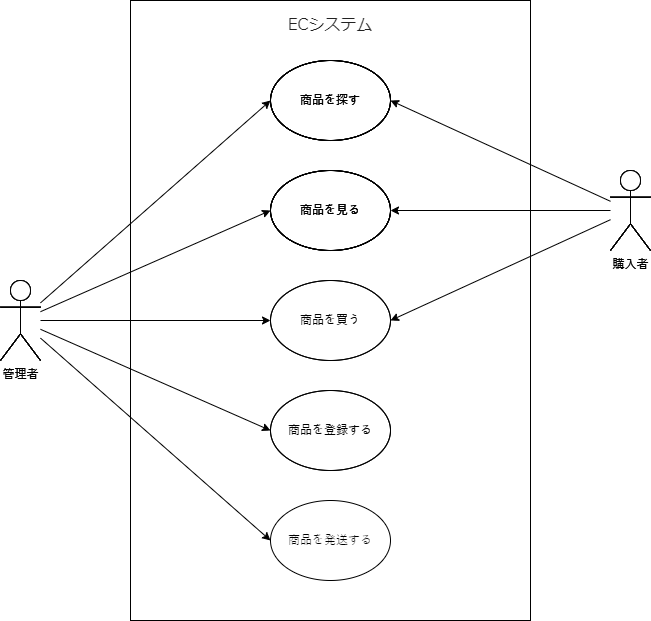

The diagram above was exported from draw.io. Its source (the exported page's mxGraphModel, read from the mxfile embedded in the PNG):
<mxGraphModel dx="970" dy="494" grid="1" gridSize="10" guides="1" tooltips="1" connect="1" arrows="1" fold="1" page="1" pageScale="1" pageWidth="827" pageHeight="1169" math="0" shadow="0">
  <root>
    <mxCell id="0" />
    <mxCell id="1" parent="0" />
    <mxCell id="cGdcYq9gzpWXudtn_Zlx-33" value="" style="group" parent="1" vertex="1" connectable="0">
      <mxGeometry x="70" y="70" width="650" height="600" as="geometry" />
    </mxCell>
    <mxCell id="cGdcYq9gzpWXudtn_Zlx-1" value="管理者" style="shape=umlActor;verticalLabelPosition=bottom;verticalAlign=top;html=1;outlineConnect=0;" parent="cGdcYq9gzpWXudtn_Zlx-33" vertex="1">
      <mxGeometry y="260" width="40" height="80" as="geometry" />
    </mxCell>
    <mxCell id="cGdcYq9gzpWXudtn_Zlx-2" value="購入者" style="shape=umlActor;verticalLabelPosition=bottom;verticalAlign=top;html=1;outlineConnect=0;" parent="cGdcYq9gzpWXudtn_Zlx-33" vertex="1">
      <mxGeometry x="610" y="150" width="40" height="80" as="geometry" />
    </mxCell>
    <mxCell id="cGdcYq9gzpWXudtn_Zlx-9" value="" style="verticalLabelPosition=bottom;verticalAlign=top;html=1;shape=mxgraph.basic.rect;fillColor2=none;strokeWidth=1;size=0;indent=0;fillColor=none;" parent="cGdcYq9gzpWXudtn_Zlx-33" vertex="1">
      <mxGeometry x="130" y="-20" width="400" height="620" as="geometry" />
    </mxCell>
    <mxCell id="cGdcYq9gzpWXudtn_Zlx-10" value="商品を探す" style="ellipse;whiteSpace=wrap;html=1;fillColor=none;" parent="cGdcYq9gzpWXudtn_Zlx-33" vertex="1">
      <mxGeometry x="270" y="40" width="120" height="80" as="geometry" />
    </mxCell>
    <mxCell id="cGdcYq9gzpWXudtn_Zlx-11" value="商品を見る" style="ellipse;whiteSpace=wrap;html=1;fillColor=none;" parent="cGdcYq9gzpWXudtn_Zlx-33" vertex="1">
      <mxGeometry x="270" y="150" width="120" height="80" as="geometry" />
    </mxCell>
    <mxCell id="cGdcYq9gzpWXudtn_Zlx-12" value="商品を買う" style="ellipse;whiteSpace=wrap;html=1;fillColor=none;" parent="cGdcYq9gzpWXudtn_Zlx-33" vertex="1">
      <mxGeometry x="270" y="260" width="120" height="80" as="geometry" />
    </mxCell>
    <mxCell id="cGdcYq9gzpWXudtn_Zlx-13" value="商品を登録する" style="ellipse;whiteSpace=wrap;html=1;fillColor=none;" parent="cGdcYq9gzpWXudtn_Zlx-33" vertex="1">
      <mxGeometry x="270" y="369.99999999999994" width="120" height="80" as="geometry" />
    </mxCell>
    <mxCell id="cGdcYq9gzpWXudtn_Zlx-14" value="商品を発送する" style="ellipse;whiteSpace=wrap;html=1;fillColor=none;" parent="cGdcYq9gzpWXudtn_Zlx-33" vertex="1">
      <mxGeometry x="270" y="480" width="120" height="80" as="geometry" />
    </mxCell>
    <mxCell id="cGdcYq9gzpWXudtn_Zlx-20" style="rounded=0;orthogonalLoop=1;jettySize=auto;html=1;entryX=1;entryY=0.5;entryDx=0;entryDy=0;" parent="cGdcYq9gzpWXudtn_Zlx-33" source="cGdcYq9gzpWXudtn_Zlx-2" target="cGdcYq9gzpWXudtn_Zlx-11" edge="1">
      <mxGeometry relative="1" as="geometry">
        <mxPoint x="400" y="190" as="targetPoint" />
        <mxPoint x="610" y="180" as="sourcePoint" />
      </mxGeometry>
    </mxCell>
    <mxCell id="cGdcYq9gzpWXudtn_Zlx-21" style="rounded=0;orthogonalLoop=1;jettySize=auto;html=1;entryX=1;entryY=0.5;entryDx=0;entryDy=0;" parent="cGdcYq9gzpWXudtn_Zlx-33" source="cGdcYq9gzpWXudtn_Zlx-2" target="cGdcYq9gzpWXudtn_Zlx-12" edge="1">
      <mxGeometry relative="1" as="geometry">
        <mxPoint x="400" y="300" as="targetPoint" />
        <mxPoint x="610" y="180" as="sourcePoint" />
      </mxGeometry>
    </mxCell>
    <mxCell id="cGdcYq9gzpWXudtn_Zlx-19" style="rounded=0;orthogonalLoop=1;jettySize=auto;html=1;entryX=1;entryY=0.5;entryDx=0;entryDy=0;" parent="cGdcYq9gzpWXudtn_Zlx-33" source="cGdcYq9gzpWXudtn_Zlx-2" target="cGdcYq9gzpWXudtn_Zlx-10" edge="1">
      <mxGeometry relative="1" as="geometry">
        <mxPoint x="560" y="169.99999999999997" as="targetPoint" />
      </mxGeometry>
    </mxCell>
    <mxCell id="cGdcYq9gzpWXudtn_Zlx-23" style="rounded=0;orthogonalLoop=1;jettySize=auto;html=1;entryX=0;entryY=0.5;entryDx=0;entryDy=0;" parent="cGdcYq9gzpWXudtn_Zlx-33" source="cGdcYq9gzpWXudtn_Zlx-1" target="cGdcYq9gzpWXudtn_Zlx-10" edge="1">
      <mxGeometry relative="1" as="geometry">
        <mxPoint x="40" y="169.99999999999997" as="targetPoint" />
        <mxPoint x="40" y="279.99999999999994" as="sourcePoint" />
      </mxGeometry>
    </mxCell>
    <mxCell id="cGdcYq9gzpWXudtn_Zlx-24" style="rounded=0;orthogonalLoop=1;jettySize=auto;html=1;entryX=0;entryY=0.5;entryDx=0;entryDy=0;" parent="cGdcYq9gzpWXudtn_Zlx-33" source="cGdcYq9gzpWXudtn_Zlx-1" target="cGdcYq9gzpWXudtn_Zlx-12" edge="1">
      <mxGeometry relative="1" as="geometry">
        <mxPoint x="260" y="290" as="targetPoint" />
        <mxPoint x="40" y="473.3333333333333" as="sourcePoint" />
      </mxGeometry>
    </mxCell>
    <mxCell id="cGdcYq9gzpWXudtn_Zlx-26" style="rounded=0;orthogonalLoop=1;jettySize=auto;html=1;entryX=0;entryY=0.5;entryDx=0;entryDy=0;" parent="cGdcYq9gzpWXudtn_Zlx-33" source="cGdcYq9gzpWXudtn_Zlx-1" target="cGdcYq9gzpWXudtn_Zlx-14" edge="1">
      <mxGeometry relative="1" as="geometry">
        <mxPoint x="280" y="429.99999999999994" as="targetPoint" />
        <mxPoint x="60" y="429.99999999999994" as="sourcePoint" />
      </mxGeometry>
    </mxCell>
    <mxCell id="cGdcYq9gzpWXudtn_Zlx-27" style="rounded=0;orthogonalLoop=1;jettySize=auto;html=1;entryX=0;entryY=0.5;entryDx=0;entryDy=0;" parent="cGdcYq9gzpWXudtn_Zlx-33" source="cGdcYq9gzpWXudtn_Zlx-1" target="cGdcYq9gzpWXudtn_Zlx-13" edge="1">
      <mxGeometry relative="1" as="geometry">
        <mxPoint x="280" y="591.6699999999998" as="targetPoint" />
        <mxPoint x="50" y="309.99999999999994" as="sourcePoint" />
      </mxGeometry>
    </mxCell>
    <mxCell id="cGdcYq9gzpWXudtn_Zlx-28" style="rounded=0;orthogonalLoop=1;jettySize=auto;html=1;entryX=0;entryY=0.5;entryDx=0;entryDy=0;" parent="cGdcYq9gzpWXudtn_Zlx-33" source="cGdcYq9gzpWXudtn_Zlx-1" target="cGdcYq9gzpWXudtn_Zlx-11" edge="1">
      <mxGeometry relative="1" as="geometry">
        <mxPoint x="280" y="309.99999999999994" as="targetPoint" />
        <mxPoint x="40" y="290" as="sourcePoint" />
      </mxGeometry>
    </mxCell>
    <mxCell id="JlSIu7cHSzo4E3mNQ5Eo-1" value="&lt;span style=&quot;color: rgba(0 , 0 , 0 , 0.87) ; font-family: &amp;#34;roboto&amp;#34; , sans-serif ; font-size: 16px ; background-color: rgb(255 , 255 , 255)&quot;&gt;ECシステム&lt;/span&gt;" style="rounded=0;whiteSpace=wrap;html=1;fillColor=none;strokeColor=none;gradientColor=#ffffff;" vertex="1" parent="cGdcYq9gzpWXudtn_Zlx-33">
      <mxGeometry x="260" y="-10" width="140" height="30" as="geometry" />
    </mxCell>
    <mxCell id="JlSIu7cHSzo4E3mNQ5Eo-2" value="商品を探す" style="ellipse;whiteSpace=wrap;html=1;fillColor=none;" vertex="1" parent="cGdcYq9gzpWXudtn_Zlx-33">
      <mxGeometry x="270" y="40" width="120" height="80" as="geometry" />
    </mxCell>
    <mxCell id="JlSIu7cHSzo4E3mNQ5Eo-3" value="商品を見る" style="ellipse;whiteSpace=wrap;html=1;fillColor=none;" vertex="1" parent="cGdcYq9gzpWXudtn_Zlx-33">
      <mxGeometry x="270" y="150" width="120" height="80" as="geometry" />
    </mxCell>
    <mxCell id="JlSIu7cHSzo4E3mNQ5Eo-4" value="商品を買う" style="ellipse;whiteSpace=wrap;html=1;fillColor=none;" vertex="1" parent="cGdcYq9gzpWXudtn_Zlx-33">
      <mxGeometry x="270" y="260" width="120" height="80" as="geometry" />
    </mxCell>
    <mxCell id="JlSIu7cHSzo4E3mNQ5Eo-5" value="商品を登録する" style="ellipse;whiteSpace=wrap;html=1;fillColor=none;" vertex="1" parent="cGdcYq9gzpWXudtn_Zlx-33">
      <mxGeometry x="270" y="369.99999999999994" width="120" height="80" as="geometry" />
    </mxCell>
    <mxCell id="JlSIu7cHSzo4E3mNQ5Eo-6" value="" style="verticalLabelPosition=bottom;verticalAlign=top;html=1;shape=mxgraph.basic.rect;fillColor2=none;strokeWidth=1;size=0;indent=0;fillColor=none;" vertex="1" parent="cGdcYq9gzpWXudtn_Zlx-33">
      <mxGeometry x="130" y="-20" width="400" height="620" as="geometry" />
    </mxCell>
    <mxCell id="JlSIu7cHSzo4E3mNQ5Eo-7" value="&lt;span style=&quot;color: rgba(0 , 0 , 0 , 0.87) ; font-family: &amp;#34;roboto&amp;#34; , sans-serif ; font-size: 16px ; background-color: rgb(255 , 255 , 255)&quot;&gt;ECシステム&lt;/span&gt;" style="rounded=0;whiteSpace=wrap;html=1;fillColor=none;strokeColor=none;gradientColor=#ffffff;" vertex="1" parent="cGdcYq9gzpWXudtn_Zlx-33">
      <mxGeometry x="260" y="-10" width="140" height="30" as="geometry" />
    </mxCell>
    <mxCell id="JlSIu7cHSzo4E3mNQ5Eo-8" value="購入者" style="shape=umlActor;verticalLabelPosition=bottom;verticalAlign=top;html=1;outlineConnect=0;" vertex="1" parent="cGdcYq9gzpWXudtn_Zlx-33">
      <mxGeometry x="610" y="150" width="40" height="80" as="geometry" />
    </mxCell>
    <mxCell id="JlSIu7cHSzo4E3mNQ5Eo-9" value="管理者" style="shape=umlActor;verticalLabelPosition=bottom;verticalAlign=top;html=1;outlineConnect=0;" vertex="1" parent="cGdcYq9gzpWXudtn_Zlx-33">
      <mxGeometry y="260" width="40" height="80" as="geometry" />
    </mxCell>
    <mxCell id="JlSIu7cHSzo4E3mNQ5Eo-10" value="商品を探す" style="ellipse;whiteSpace=wrap;html=1;fillColor=none;" vertex="1" parent="cGdcYq9gzpWXudtn_Zlx-33">
      <mxGeometry x="270" y="40" width="120" height="80" as="geometry" />
    </mxCell>
    <mxCell id="JlSIu7cHSzo4E3mNQ5Eo-11" value="商品を見る" style="ellipse;whiteSpace=wrap;html=1;fillColor=none;" vertex="1" parent="cGdcYq9gzpWXudtn_Zlx-33">
      <mxGeometry x="270" y="150" width="120" height="80" as="geometry" />
    </mxCell>
    <mxCell id="JlSIu7cHSzo4E3mNQ5Eo-12" value="&lt;span style=&quot;color: rgba(0 , 0 , 0 , 0.87) ; font-family: &amp;#34;roboto&amp;#34; , sans-serif ; font-size: 16px ; background-color: rgb(255 , 255 , 255)&quot;&gt;ECシステム&lt;/span&gt;" style="rounded=0;whiteSpace=wrap;html=1;fillColor=none;strokeColor=none;gradientColor=#ffffff;" vertex="1" parent="cGdcYq9gzpWXudtn_Zlx-33">
      <mxGeometry x="260" y="-10" width="140" height="30" as="geometry" />
    </mxCell>
    <mxCell id="JlSIu7cHSzo4E3mNQ5Eo-13" value="購入者" style="shape=umlActor;verticalLabelPosition=bottom;verticalAlign=top;html=1;outlineConnect=0;" vertex="1" parent="cGdcYq9gzpWXudtn_Zlx-33">
      <mxGeometry x="610" y="150" width="40" height="80" as="geometry" />
    </mxCell>
    <mxCell id="JlSIu7cHSzo4E3mNQ5Eo-14" value="管理者" style="shape=umlActor;verticalLabelPosition=bottom;verticalAlign=top;html=1;outlineConnect=0;" vertex="1" parent="cGdcYq9gzpWXudtn_Zlx-33">
      <mxGeometry y="260" width="40" height="80" as="geometry" />
    </mxCell>
    <mxCell id="JlSIu7cHSzo4E3mNQ5Eo-15" value="商品を探す" style="ellipse;whiteSpace=wrap;html=1;fillColor=none;" vertex="1" parent="cGdcYq9gzpWXudtn_Zlx-33">
      <mxGeometry x="270" y="40" width="120" height="80" as="geometry" />
    </mxCell>
    <mxCell id="JlSIu7cHSzo4E3mNQ5Eo-16" value="商品を見る" style="ellipse;whiteSpace=wrap;html=1;fillColor=none;" vertex="1" parent="cGdcYq9gzpWXudtn_Zlx-33">
      <mxGeometry x="270" y="150" width="120" height="80" as="geometry" />
    </mxCell>
    <mxCell id="JlSIu7cHSzo4E3mNQ5Eo-17" value="" style="verticalLabelPosition=bottom;verticalAlign=top;html=1;shape=mxgraph.basic.rect;fillColor2=none;strokeWidth=1;size=0;indent=0;fillColor=none;" vertex="1" parent="cGdcYq9gzpWXudtn_Zlx-33">
      <mxGeometry x="130" y="-20" width="400" height="620" as="geometry" />
    </mxCell>
    <mxCell id="JlSIu7cHSzo4E3mNQ5Eo-18" value="&lt;span style=&quot;color: rgba(0 , 0 , 0 , 0.87) ; font-family: &amp;#34;roboto&amp;#34; , sans-serif ; font-size: 16px ; background-color: rgb(255 , 255 , 255)&quot;&gt;ECシステム&lt;/span&gt;" style="rounded=0;whiteSpace=wrap;html=1;fillColor=none;strokeColor=none;gradientColor=#ffffff;" vertex="1" parent="cGdcYq9gzpWXudtn_Zlx-33">
      <mxGeometry x="260" y="-10" width="140" height="30" as="geometry" />
    </mxCell>
    <mxCell id="JlSIu7cHSzo4E3mNQ5Eo-19" value="購入者" style="shape=umlActor;verticalLabelPosition=bottom;verticalAlign=top;html=1;outlineConnect=0;" vertex="1" parent="cGdcYq9gzpWXudtn_Zlx-33">
      <mxGeometry x="610" y="150" width="40" height="80" as="geometry" />
    </mxCell>
    <mxCell id="JlSIu7cHSzo4E3mNQ5Eo-20" value="管理者" style="shape=umlActor;verticalLabelPosition=bottom;verticalAlign=top;html=1;outlineConnect=0;" vertex="1" parent="cGdcYq9gzpWXudtn_Zlx-33">
      <mxGeometry y="260" width="40" height="80" as="geometry" />
    </mxCell>
    <mxCell id="JlSIu7cHSzo4E3mNQ5Eo-21" value="商品を探す" style="ellipse;whiteSpace=wrap;html=1;fillColor=none;" vertex="1" parent="cGdcYq9gzpWXudtn_Zlx-33">
      <mxGeometry x="270" y="40" width="120" height="80" as="geometry" />
    </mxCell>
    <mxCell id="JlSIu7cHSzo4E3mNQ5Eo-22" value="商品を見る" style="ellipse;whiteSpace=wrap;html=1;fillColor=none;" vertex="1" parent="cGdcYq9gzpWXudtn_Zlx-33">
      <mxGeometry x="270" y="150" width="120" height="80" as="geometry" />
    </mxCell>
  </root>
</mxGraphModel>